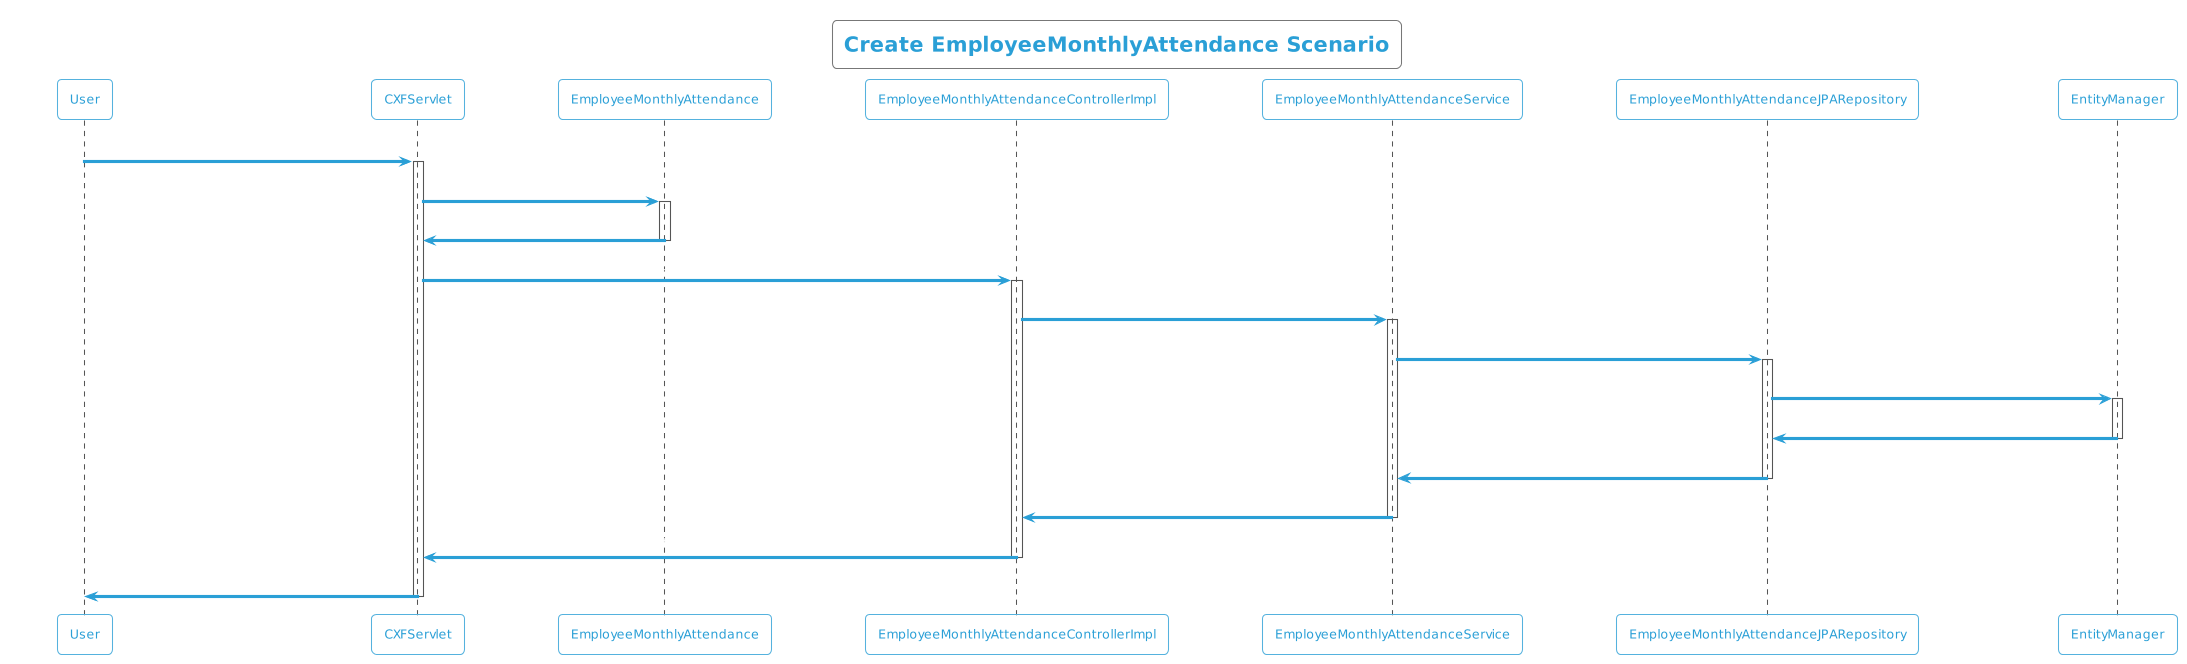

The diagram above was rendered by PlantUML. Its source (embedded in the PNG):
@startuml
!theme cyborg-outline
title Create EmployeeMonthlyAttendance Scenario
participant User
User -> CXFServlet: POST, EmployeeMonthlyAttendance
activate CXFServlet
CXFServlet -> EmployeeMonthlyAttendance: << create >>
activate EmployeeMonthlyAttendance
EmployeeMonthlyAttendance -> CXFServlet: << instance >>
deactivate EmployeeMonthlyAttendance
CXFServlet -> EmployeeMonthlyAttendanceControllerImpl: create(:EmployeeMonthlyAttendance)
activate EmployeeMonthlyAttendanceControllerImpl
EmployeeMonthlyAttendanceControllerImpl -> EmployeeMonthlyAttendanceService: create(:EmployeeMonthlyAttendance)
activate EmployeeMonthlyAttendanceService
EmployeeMonthlyAttendanceService -> EmployeeMonthlyAttendanceJPARepository: create(:EmployeeMonthlyAttendance)
activate EmployeeMonthlyAttendanceJPARepository
EmployeeMonthlyAttendanceJPARepository -> EntityManager: save(:EmployeeMonthlyAttendance)
activate EntityManager
EntityManager -> EmployeeMonthlyAttendanceJPARepository: << persisted EmployeeMonthlyAttendance >>
deactivate EntityManager
EmployeeMonthlyAttendanceJPARepository -> EmployeeMonthlyAttendanceService: << persisted EmployeeMonthlyAttendance >>
deactivate EmployeeMonthlyAttendanceJPARepository
EmployeeMonthlyAttendanceService -> EmployeeMonthlyAttendanceControllerImpl: << persisted EmployeeMonthlyAttendance >>
deactivate EmployeeMonthlyAttendanceService
EmployeeMonthlyAttendanceControllerImpl -> CXFServlet: << persisted EmployeeMonthlyAttendance >>
deactivate EmployeeMonthlyAttendanceControllerImpl
CXFServlet -> User: marshalled EmployeeMonthlyAttendance XML
deactivate CXFServlet
@enduml